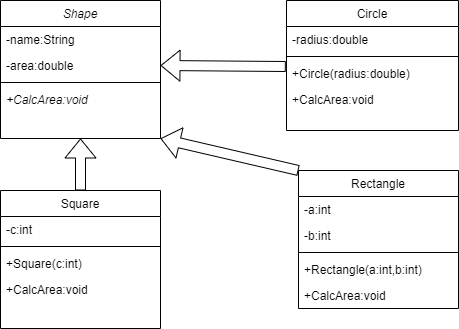

The diagram above was exported from draw.io. Its source (the exported page's mxGraphModel, read from the mxfile embedded in the PNG):
<mxGraphModel dx="734" dy="441" grid="1" gridSize="10" guides="1" tooltips="1" connect="1" arrows="1" fold="1" page="1" pageScale="1" pageWidth="827" pageHeight="1169" math="0" shadow="0">
  <root>
    <mxCell id="WIyWlLk6GJQsqaUBKTNV-0" />
    <mxCell id="WIyWlLk6GJQsqaUBKTNV-1" parent="WIyWlLk6GJQsqaUBKTNV-0" />
    <mxCell id="zkfFHV4jXpPFQw0GAbJ--0" value="Shape" style="swimlane;fontStyle=2;align=center;verticalAlign=top;childLayout=stackLayout;horizontal=1;startSize=26;horizontalStack=0;resizeParent=1;resizeLast=0;collapsible=1;marginBottom=0;rounded=0;shadow=0;strokeWidth=1;" parent="WIyWlLk6GJQsqaUBKTNV-1" vertex="1">
      <mxGeometry x="220" y="120" width="160" height="138" as="geometry">
        <mxRectangle x="230" y="140" width="160" height="26" as="alternateBounds" />
      </mxGeometry>
    </mxCell>
    <mxCell id="zkfFHV4jXpPFQw0GAbJ--1" value="-name:String" style="text;align=left;verticalAlign=top;spacingLeft=4;spacingRight=4;overflow=hidden;rotatable=0;points=[[0,0.5],[1,0.5]];portConstraint=eastwest;" parent="zkfFHV4jXpPFQw0GAbJ--0" vertex="1">
      <mxGeometry y="26" width="160" height="26" as="geometry" />
    </mxCell>
    <mxCell id="zkfFHV4jXpPFQw0GAbJ--2" value="-area:double" style="text;align=left;verticalAlign=top;spacingLeft=4;spacingRight=4;overflow=hidden;rotatable=0;points=[[0,0.5],[1,0.5]];portConstraint=eastwest;rounded=0;shadow=0;html=0;" parent="zkfFHV4jXpPFQw0GAbJ--0" vertex="1">
      <mxGeometry y="52" width="160" height="26" as="geometry" />
    </mxCell>
    <mxCell id="zkfFHV4jXpPFQw0GAbJ--4" value="" style="line;html=1;strokeWidth=1;align=left;verticalAlign=middle;spacingTop=-1;spacingLeft=3;spacingRight=3;rotatable=0;labelPosition=right;points=[];portConstraint=eastwest;" parent="zkfFHV4jXpPFQw0GAbJ--0" vertex="1">
      <mxGeometry y="78" width="160" height="8" as="geometry" />
    </mxCell>
    <mxCell id="zkfFHV4jXpPFQw0GAbJ--3" value="+CalcArea:void" style="text;align=left;verticalAlign=top;spacingLeft=4;spacingRight=4;overflow=hidden;rotatable=0;points=[[0,0.5],[1,0.5]];portConstraint=eastwest;rounded=0;shadow=0;html=0;fontStyle=2" parent="zkfFHV4jXpPFQw0GAbJ--0" vertex="1">
      <mxGeometry y="86" width="160" height="26" as="geometry" />
    </mxCell>
    <mxCell id="BMitXuuApoBIzgdieM3t-2" value="Rectangle" style="swimlane;fontStyle=0;align=center;verticalAlign=top;childLayout=stackLayout;horizontal=1;startSize=26;horizontalStack=0;resizeParent=1;resizeLast=0;collapsible=1;marginBottom=0;rounded=0;shadow=0;strokeWidth=1;" vertex="1" parent="WIyWlLk6GJQsqaUBKTNV-1">
      <mxGeometry x="518" y="290" width="160" height="138" as="geometry">
        <mxRectangle x="550" y="140" width="160" height="26" as="alternateBounds" />
      </mxGeometry>
    </mxCell>
    <mxCell id="BMitXuuApoBIzgdieM3t-3" value="-a:int" style="text;align=left;verticalAlign=top;spacingLeft=4;spacingRight=4;overflow=hidden;rotatable=0;points=[[0,0.5],[1,0.5]];portConstraint=eastwest;" vertex="1" parent="BMitXuuApoBIzgdieM3t-2">
      <mxGeometry y="26" width="160" height="26" as="geometry" />
    </mxCell>
    <mxCell id="BMitXuuApoBIzgdieM3t-7" value="-b:int" style="text;align=left;verticalAlign=top;spacingLeft=4;spacingRight=4;overflow=hidden;rotatable=0;points=[[0,0.5],[1,0.5]];portConstraint=eastwest;" vertex="1" parent="BMitXuuApoBIzgdieM3t-2">
      <mxGeometry y="52" width="160" height="26" as="geometry" />
    </mxCell>
    <mxCell id="BMitXuuApoBIzgdieM3t-4" value="" style="line;html=1;strokeWidth=1;align=left;verticalAlign=middle;spacingTop=-1;spacingLeft=3;spacingRight=3;rotatable=0;labelPosition=right;points=[];portConstraint=eastwest;" vertex="1" parent="BMitXuuApoBIzgdieM3t-2">
      <mxGeometry y="78" width="160" height="8" as="geometry" />
    </mxCell>
    <mxCell id="BMitXuuApoBIzgdieM3t-5" value="+Rectangle(a:int,b:int)" style="text;align=left;verticalAlign=top;spacingLeft=4;spacingRight=4;overflow=hidden;rotatable=0;points=[[0,0.5],[1,0.5]];portConstraint=eastwest;" vertex="1" parent="BMitXuuApoBIzgdieM3t-2">
      <mxGeometry y="86" width="160" height="26" as="geometry" />
    </mxCell>
    <mxCell id="BMitXuuApoBIzgdieM3t-6" value="+CalcArea:void" style="text;align=left;verticalAlign=top;spacingLeft=4;spacingRight=4;overflow=hidden;rotatable=0;points=[[0,0.5],[1,0.5]];portConstraint=eastwest;" vertex="1" parent="BMitXuuApoBIzgdieM3t-2">
      <mxGeometry y="112" width="160" height="26" as="geometry" />
    </mxCell>
    <mxCell id="BMitXuuApoBIzgdieM3t-8" value="Square" style="swimlane;fontStyle=0;align=center;verticalAlign=top;childLayout=stackLayout;horizontal=1;startSize=26;horizontalStack=0;resizeParent=1;resizeLast=0;collapsible=1;marginBottom=0;rounded=0;shadow=0;strokeWidth=1;" vertex="1" parent="WIyWlLk6GJQsqaUBKTNV-1">
      <mxGeometry x="220" y="310" width="160" height="138" as="geometry">
        <mxRectangle x="550" y="140" width="160" height="26" as="alternateBounds" />
      </mxGeometry>
    </mxCell>
    <mxCell id="BMitXuuApoBIzgdieM3t-9" value="-c:int" style="text;align=left;verticalAlign=top;spacingLeft=4;spacingRight=4;overflow=hidden;rotatable=0;points=[[0,0.5],[1,0.5]];portConstraint=eastwest;" vertex="1" parent="BMitXuuApoBIzgdieM3t-8">
      <mxGeometry y="26" width="160" height="26" as="geometry" />
    </mxCell>
    <mxCell id="BMitXuuApoBIzgdieM3t-11" value="" style="line;html=1;strokeWidth=1;align=left;verticalAlign=middle;spacingTop=-1;spacingLeft=3;spacingRight=3;rotatable=0;labelPosition=right;points=[];portConstraint=eastwest;" vertex="1" parent="BMitXuuApoBIzgdieM3t-8">
      <mxGeometry y="52" width="160" height="8" as="geometry" />
    </mxCell>
    <mxCell id="BMitXuuApoBIzgdieM3t-12" value="+Square(c:int)" style="text;align=left;verticalAlign=top;spacingLeft=4;spacingRight=4;overflow=hidden;rotatable=0;points=[[0,0.5],[1,0.5]];portConstraint=eastwest;" vertex="1" parent="BMitXuuApoBIzgdieM3t-8">
      <mxGeometry y="60" width="160" height="26" as="geometry" />
    </mxCell>
    <mxCell id="BMitXuuApoBIzgdieM3t-13" value="+CalcArea:void" style="text;align=left;verticalAlign=top;spacingLeft=4;spacingRight=4;overflow=hidden;rotatable=0;points=[[0,0.5],[1,0.5]];portConstraint=eastwest;" vertex="1" parent="BMitXuuApoBIzgdieM3t-8">
      <mxGeometry y="86" width="160" height="26" as="geometry" />
    </mxCell>
    <mxCell id="zkfFHV4jXpPFQw0GAbJ--17" value="Circle" style="swimlane;fontStyle=0;align=center;verticalAlign=top;childLayout=stackLayout;horizontal=1;startSize=26;horizontalStack=0;resizeParent=1;resizeLast=0;collapsible=1;marginBottom=0;rounded=0;shadow=0;strokeWidth=1;" parent="WIyWlLk6GJQsqaUBKTNV-1" vertex="1">
      <mxGeometry x="506" y="120" width="172" height="130" as="geometry">
        <mxRectangle x="550" y="140" width="160" height="26" as="alternateBounds" />
      </mxGeometry>
    </mxCell>
    <mxCell id="zkfFHV4jXpPFQw0GAbJ--25" value="-radius:double" style="text;align=left;verticalAlign=top;spacingLeft=4;spacingRight=4;overflow=hidden;rotatable=0;points=[[0,0.5],[1,0.5]];portConstraint=eastwest;" parent="zkfFHV4jXpPFQw0GAbJ--17" vertex="1">
      <mxGeometry y="26" width="172" height="26" as="geometry" />
    </mxCell>
    <mxCell id="zkfFHV4jXpPFQw0GAbJ--23" value="" style="line;html=1;strokeWidth=1;align=left;verticalAlign=middle;spacingTop=-1;spacingLeft=3;spacingRight=3;rotatable=0;labelPosition=right;points=[];portConstraint=eastwest;" parent="zkfFHV4jXpPFQw0GAbJ--17" vertex="1">
      <mxGeometry y="52" width="172" height="8" as="geometry" />
    </mxCell>
    <mxCell id="BMitXuuApoBIzgdieM3t-0" value="+Circle(radius:double)" style="text;align=left;verticalAlign=top;spacingLeft=4;spacingRight=4;overflow=hidden;rotatable=0;points=[[0,0.5],[1,0.5]];portConstraint=eastwest;" vertex="1" parent="zkfFHV4jXpPFQw0GAbJ--17">
      <mxGeometry y="60" width="172" height="26" as="geometry" />
    </mxCell>
    <mxCell id="BMitXuuApoBIzgdieM3t-1" value="+CalcArea:void" style="text;align=left;verticalAlign=top;spacingLeft=4;spacingRight=4;overflow=hidden;rotatable=0;points=[[0,0.5],[1,0.5]];portConstraint=eastwest;" vertex="1" parent="zkfFHV4jXpPFQw0GAbJ--17">
      <mxGeometry y="86" width="172" height="26" as="geometry" />
    </mxCell>
    <mxCell id="BMitXuuApoBIzgdieM3t-18" value="" style="shape=flexArrow;endArrow=classic;html=1;entryX=0.5;entryY=1;entryDx=0;entryDy=0;exitX=0.5;exitY=0;exitDx=0;exitDy=0;" edge="1" parent="WIyWlLk6GJQsqaUBKTNV-1" source="BMitXuuApoBIzgdieM3t-8" target="zkfFHV4jXpPFQw0GAbJ--0">
      <mxGeometry width="50" height="50" relative="1" as="geometry">
        <mxPoint x="350" y="300" as="sourcePoint" />
        <mxPoint x="400" y="250" as="targetPoint" />
      </mxGeometry>
    </mxCell>
    <mxCell id="BMitXuuApoBIzgdieM3t-19" value="" style="shape=flexArrow;endArrow=classic;html=1;exitX=0;exitY=0;exitDx=0;exitDy=0;entryX=1;entryY=1;entryDx=0;entryDy=0;" edge="1" parent="WIyWlLk6GJQsqaUBKTNV-1" source="BMitXuuApoBIzgdieM3t-2" target="zkfFHV4jXpPFQw0GAbJ--0">
      <mxGeometry width="50" height="50" relative="1" as="geometry">
        <mxPoint x="360" y="300" as="sourcePoint" />
        <mxPoint x="400" y="250" as="targetPoint" />
      </mxGeometry>
    </mxCell>
    <mxCell id="BMitXuuApoBIzgdieM3t-20" value="" style="shape=flexArrow;endArrow=classic;html=1;entryX=1;entryY=0.5;entryDx=0;entryDy=0;exitX=-0.004;exitY=0.231;exitDx=0;exitDy=0;exitPerimeter=0;" edge="1" parent="WIyWlLk6GJQsqaUBKTNV-1" source="BMitXuuApoBIzgdieM3t-0" target="zkfFHV4jXpPFQw0GAbJ--2">
      <mxGeometry width="50" height="50" relative="1" as="geometry">
        <mxPoint x="350" y="300" as="sourcePoint" />
        <mxPoint x="400" y="250" as="targetPoint" />
      </mxGeometry>
    </mxCell>
  </root>
</mxGraphModel>